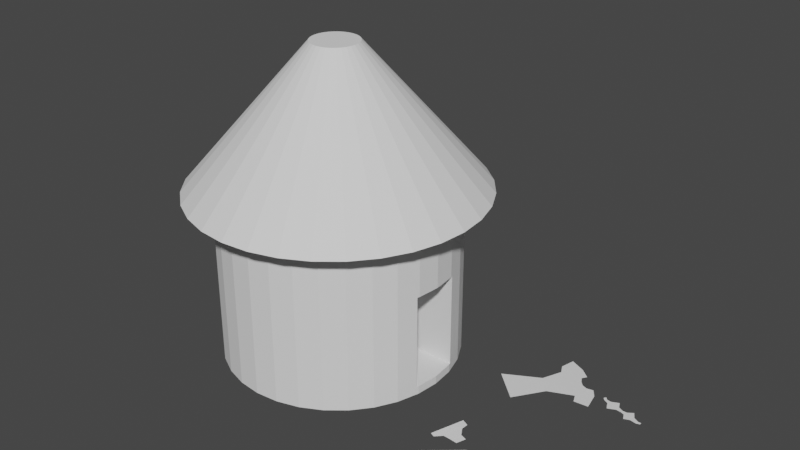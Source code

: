 # Source: Rape_Hut.blend  (saved by Blender 2.82.7; exported with 4.5.12 LTS)
import bpy
from mathutils import Matrix  # noqa: F401  (used for matrix-valued properties, if any)

bpy.ops.wm.read_factory_settings(use_empty=True)
scene = bpy.context.scene
scene.name = 'Scene'

# ---- collections
col_collection = bpy.data.collections.new('Collection'); scene.collection.children.link(col_collection)

# ---- world
world_world = bpy.data.worlds.new('World'); scene.world = world_world
world_world.use_nodes = True; world_world.node_tree.nodes.clear()
_N = world_world.node_tree.nodes; _L = world_world.node_tree.links
n0 = _N.new('ShaderNodeOutputWorld'); n0.name = 'World Output'; n0.location = (300, 300)
n1 = _N.new('ShaderNodeBackground'); n1.name = 'Background'; n1.location = (10, 300)
n1.inputs[0].default_value = (0.05088, 0.05088, 0.05088, 1.0)
_L.new(n1.outputs[0], n0.inputs[0])
n0.is_active_output = True
world_world.color = (0.05088, 0.05088, 0.05088)
world_world.use_sun_shadow = False
world_world.sun_shadow_jitter_overblur = 0.0

# ---- meshes
me_cylinder = bpy.data.meshes.new('Cylinder')
me_cylinder.from_pydata([(0.3809, -0.2134, -0.9028), (0.3809, -0.2134, 0.2406), (0.3809, 0.2134, -0.9028), (0.3809, 0.2134, 0.2406), (0.0, 1.0, -1.0), (0.0, 1.0, 1.0), (0.1951, 0.9808, -1.0), (0.1951, 0.9808, 1.0), (0.3827, 0.9239, -1.0), (0.3827, 0.9239, 1.0), (0.5556, 0.8315, -1.0), (0.5556, 0.8315, 1.0), (0.7071, 0.7071, -1.0), (0.7071, 0.7071, 1.0), (0.8315, 0.5556, -1.0), (0.8315, 0.5556, 1.0), (0.9239, 0.3827, -1.0), (0.9239, 0.3827, 1.0), (0.9808, 0.1951, -1.0), (0.9808, 0.1951, 1.0), (1.0, 7.55e-08, -1.0), (1.0, 7.55e-08, 1.0), (0.9808, -0.1951, -1.0), (0.9808, -0.1951, 1.0), (0.9239, -0.3827, -1.0), (0.9239, -0.3827, 1.0), (0.8315, -0.5556, -1.0), (0.8315, -0.5556, 1.0), (0.7071, -0.7071, -1.0), (0.7071, -0.7071, 1.0), (0.5556, -0.8315, -1.0), (0.5556, -0.8315, 1.0), (0.3827, -0.9239, -1.0), (0.3827, -0.9239, 1.0), (0.1951, -0.9808, -1.0), (0.1951, -0.9808, 1.0), (-3.258e-07, -1.0, -1.0), (-3.258e-07, -1.0, 1.0), (-0.1951, -0.9808, -1.0), (-0.1951, -0.9808, 1.0), (-0.3827, -0.9239, -1.0), (-0.3827, -0.9239, 1.0), (-0.5556, -0.8315, -1.0), (-0.5556, -0.8315, 1.0), (-0.7071, -0.7071, -1.0), (-0.7071, -0.7071, 1.0), (-0.8315, -0.5556, -1.0), (-0.8315, -0.5556, 1.0), (-0.9239, -0.3827, -1.0), (-0.9239, -0.3827, 1.0), (-0.9808, -0.1951, -1.0), (-0.9808, -0.1951, 1.0), (-1.0, 9.656e-07, -1.0), (-1.0, 9.656e-07, 1.0), (-0.9808, 0.1951, -1.0), (-0.9808, 0.1951, 1.0), (-0.9239, 0.3827, -1.0), (-0.9239, 0.3827, 1.0), (-0.8315, 0.5556, -1.0), (-0.8315, 0.5556, 1.0), (-0.7071, 0.7071, -1.0), (-0.7071, 0.7071, 1.0), (-0.5556, 0.8315, -1.0), (-0.5556, 0.8315, 1.0), (-0.3827, 0.9239, -1.0), (-0.3827, 0.9239, 1.0), (-0.1951, 0.9808, -1.0), (-0.1951, 0.9808, 1.0), (0.9752, -0.2134, -0.9028), (0.9752, -0.2134, 0.2406), (0.9808, -0.1951, 0.2406), (1.0, 7.55e-08, 0.2406), (0.9752, 0.2134, 0.2406), (0.9808, 0.1951, 0.2406), (0.9752, 0.2134, -0.9028), (0.9808, -0.1951, -0.9028), (1.0, 7.55e-08, -0.9028), (0.9808, 0.1951, -0.9028)], [], [(0, 2, 3, 1), (2, 74, 72, 3), (2, 0, 68, 75, 76, 77, 74), (4, 5, 7, 6), (6, 7, 9, 8), (8, 9, 11, 10), (10, 11, 13, 12), (12, 13, 15, 14), (14, 15, 17, 16), (16, 17, 19, 73, 72, 74, 77, 18), (18, 77, 76, 20), (20, 76, 75, 22), (22, 75, 68, 69, 70, 23, 25, 24), (24, 25, 27, 26), (26, 27, 29, 28), (28, 29, 31, 30), (30, 31, 33, 32), (32, 33, 35, 34), (34, 35, 37, 36), (36, 37, 39, 38), (38, 39, 41, 40), (40, 41, 43, 42), (42, 43, 45, 44), (44, 45, 47, 46), (46, 47, 49, 48), (48, 49, 51, 50), (50, 51, 53, 52), (52, 53, 55, 54), (54, 55, 57, 56), (56, 57, 59, 58), (58, 59, 61, 60), (60, 61, 63, 62), (62, 63, 65, 64), (7, 5, 67, 65, 63, 61, 59, 57, 55, 53, 51, 49, 47, 45, 43, 41, 39, 37, 35, 33, 31, 29, 27, 25, 23, 21, 19, 17, 15, 13, 11, 9), (64, 65, 67, 66), (66, 67, 5, 4), (4, 6, 8, 10, 12, 14, 16, 18, 20, 22, 24, 26, 28, 30, 32, 34, 36, 38, 40, 42, 44, 46, 48, 50, 52, 54, 56, 58, 60, 62, 64, 66), (70, 71, 21, 23), (71, 73, 19, 21), (68, 0, 1, 69), (69, 1, 3, 72, 73, 71, 70)])
_uv = me_cylinder.uv_layers.new(name='UVMap')
_uv.uv.foreach_set('vector', [0.375, 0.0, 0.375, 0.25, 0.625, 0.25, 0.625, 0.0, 0.375, 0.25, 0.375, 0.3608, 0.625, 0.3608, 0.625, 0.25, 0.05078, 0.1328, 0.05078, 0.3828, 0.1616, 0.3828, 0.1626, 0.3721, 0.1662, 0.2578, 0.1626, 0.1435, 0.1616, 0.1328, 1.0, 0.5, 1.0, 1.0, 0.9688, 1.0, 0.9688, 0.5, 0.9688, 0.5, 0.9688, 1.0, 0.9375, 1.0, 0.9375, 0.5, 0.9375, 0.5, 0.9375, 1.0, 0.9062, 1.0, 0.9062, 0.5, 0.9062, 0.5, 0.9062, 1.0, 0.875, 1.0, 0.875, 0.5, 0.875, 0.5, 0.875, 1.0, 0.8438, 1.0, 0.8438, 0.5, 0.8438, 0.5, 0.8438, 1.0, 0.8125, 1.0, 0.8125, 0.5, 0.8125, 0.5, 0.8125, 1.0, 0.7812, 1.0, 0.7812, 0.8102, 0.7843, 0.8102, 0.7843, 0.5243, 0.7812, 0.5243, 0.7812, 0.5, 0.7812, 0.5, 0.7812, 0.5243, 0.75, 0.5243, 0.75, 0.5, 0.75, 0.5, 0.75, 0.5243, 0.7188, 0.5243, 0.7188, 0.5, 0.7188, 0.5, 0.7188, 0.5243, 0.7157, 0.5243, 0.7157, 0.8102, 0.7188, 0.8102, 0.7188, 1.0, 0.6875, 1.0, 0.6875, 0.5, 0.6875, 0.5, 0.6875, 1.0, 0.6562, 1.0, 0.6562, 0.5, 0.6562, 0.5, 0.6562, 1.0, 0.625, 1.0, 0.625, 0.5, 0.625, 0.5, 0.625, 1.0, 0.5938, 1.0, 0.5938, 0.5, 0.5938, 0.5, 0.5938, 1.0, 0.5625, 1.0, 0.5625, 0.5, 0.5625, 0.5, 0.5625, 1.0, 0.5312, 1.0, 0.5312, 0.5, 0.5312, 0.5, 0.5312, 1.0, 0.5, 1.0, 0.5, 0.5, 0.5, 0.5, 0.5, 1.0, 0.4688, 1.0, 0.4688, 0.5, 0.4688, 0.5, 0.4688, 1.0, 0.4375, 1.0, 0.4375, 0.5, 0.4375, 0.5, 0.4375, 1.0, 0.4062, 1.0, 0.4062, 0.5, 0.4062, 0.5, 0.4062, 1.0, 0.375, 1.0, 0.375, 0.5, 0.375, 0.5, 0.375, 1.0, 0.3438, 1.0, 0.3438, 0.5, 0.3438, 0.5, 0.3438, 1.0, 0.3125, 1.0, 0.3125, 0.5, 0.3125, 0.5, 0.3125, 1.0, 0.2812, 1.0, 0.2812, 0.5, 0.2812, 0.5, 0.2812, 1.0, 0.25, 1.0, 0.25, 0.5, 0.25, 0.5, 0.25, 1.0, 0.2188, 1.0, 0.2188, 0.5, 0.2188, 0.5, 0.2188, 1.0, 0.1875, 1.0, 0.1875, 0.5, 0.1875, 0.5, 0.1875, 1.0, 0.1562, 1.0, 0.1562, 0.5, 0.1562, 0.5, 0.1562, 1.0, 0.125, 1.0, 0.125, 0.5, 0.125, 0.5, 0.125, 1.0, 0.09375, 1.0, 0.09375, 0.5, 0.09375, 0.5, 0.09375, 1.0, 0.0625, 1.0, 0.0625, 0.5, 0.9375, 0.262, 0.9297, 0.2627, 0.9219, 0.262, 0.9144, 0.2597, 0.9074, 0.256, 0.9014, 0.251, 0.8964, 0.2449, 0.8927, 0.238, 0.8904, 0.2305, 0.8896, 0.2227, 0.8904, 0.2148, 0.8927, 0.2073, 0.8964, 0.2004, 0.9014, 0.1943, 0.9074, 0.1893, 0.9144, 0.1856, 0.9219, 0.1834, 0.9297, 0.1826, 0.9375, 0.1834, 0.945, 0.1856, 0.9519, 0.1893, 0.958, 0.1943, 0.963, 0.2004, 0.9667, 0.2073, 0.969, 0.2148, 0.9698, 0.2227, 0.969, 0.2305, 0.9667, 0.238, 0.963, 0.2449, 0.958, 0.251, 0.9519, 0.256, 0.945, 0.2597, 0.0625, 0.5, 0.0625, 1.0, 0.03125, 1.0, 0.03125, 0.5, 0.03125, 0.5, 0.03125, 1.0, 0.0, 1.0, 0.0, 0.5, 0.9297, 0.1302, 0.9383, 0.1293, 0.9466, 0.1268, 0.9543, 0.1227, 0.961, 0.1172, 0.9665, 0.1105, 0.9706, 0.1029, 0.9731, 0.09457, 0.9739, 0.08594, 0.9731, 0.07731, 0.9706, 0.06901, 0.9665, 0.06136, 0.961, 0.05466, 0.9543, 0.04916, 0.9466, 0.04507, 0.9383, 0.04255, 0.9297, 0.0417, 0.9211, 0.04255, 0.9128, 0.04507, 0.9051, 0.04916, 0.8984, 0.05466, 0.8929, 0.06136, 0.8888, 0.06901, 0.8863, 0.07731, 0.8855, 0.08594, 0.8863, 0.09457, 0.8888, 0.1029, 0.8929, 0.1105, 0.8984, 0.1172, 0.9051, 0.1227, 0.9128, 0.1268, 0.9211, 0.1293, 0.7188, 0.8102, 0.75, 0.8102, 0.75, 1.0, 0.7188, 1.0, 0.75, 0.8102, 0.7812, 0.8102, 0.7812, 1.0, 0.75, 1.0, 0.163, 0.01192, 0.163, 0.096, 0.3526, 0.096, 0.3526, 0.01192, 0.2329, 0.3711, 0.3438, 0.3711, 0.3438, 0.1211, 0.2329, 0.1211, 0.2319, 0.1318, 0.2283, 0.2461, 0.2319, 0.3604])
me_cylinder.use_remesh_fix_poles = True
me_cylinder.use_remesh_preserve_attributes = False
me_cylinder.use_mirror_vertex_groups = False
me_cylinder.update()
me_cone_002 = bpy.data.meshes.new('Cone.002')
me_cone_002.from_pydata([(0.0, 1.0, -0.575), (0.1951, 0.9808, -0.575), (0.3827, 0.9239, -0.575), (0.5556, 0.8315, -0.575), (0.7071, 0.7071, -0.575), (0.8315, 0.5556, -0.575), (0.9239, 0.3827, -0.575), (0.9808, 0.1951, -0.575), (1.0, 7.55e-08, -0.575), (0.9808, -0.1951, -0.575), (0.9239, -0.3827, -0.575), (0.8315, -0.5556, -0.575), (0.7071, -0.7071, -0.575), (0.5556, -0.8315, -0.575), (0.3827, -0.9239, -0.575), (0.1951, -0.9808, -0.575), (-3.258e-07, -1.0, -0.575), (-0.1951, -0.9808, -0.575), (-0.3827, -0.9239, -0.575), (-0.5556, -0.8315, -0.575), (-0.7071, -0.7071, -0.575), (-0.8315, -0.5556, -0.575), (-0.9239, -0.3827, -0.575), (-0.9808, -0.1951, -0.575), (-1.0, 9.656e-07, -0.575), (-0.9808, 0.1951, -0.575), (-0.9239, 0.3827, -0.575), (-0.8315, 0.5556, -0.575), (-0.7071, 0.7071, -0.575), (-0.5556, 0.8315, -0.575), (-0.3827, 0.9239, -0.575), (-0.1951, 0.9808, -0.575), (0.158, 0.03144, 0.3897), (0.1611, 1.217e-08, 0.3897), (0.158, -0.03144, 0.3897), (0.1139, -0.1139, 0.3897), (0.08952, -0.134, 0.3897), (-0.03144, -0.158, 0.3897), (-0.06166, -0.1489, 0.3897), (-0.1139, -0.1139, 0.3897), (-0.134, -0.08952, 0.3897), (-0.1489, -0.06166, 0.3897), (-0.08952, -0.134, 0.3897), (-5.25e-08, -0.1611, 0.3897), (0.1489, -0.06166, 0.3897), (0.134, -0.08952, 0.3897), (0.06166, -0.1489, 0.3897), (0.03144, -0.158, 0.3897), (0.0, 0.1611, 0.3897), (0.03144, 0.158, 0.3897), (-0.03144, 0.158, 0.3897), (-0.06166, 0.1489, 0.3897), (0.06166, 0.1489, 0.3897), (0.08952, 0.134, 0.3897), (0.1139, 0.1139, 0.3897), (-0.1139, 0.1139, 0.3897), (-0.08952, 0.134, 0.3897), (-0.134, 0.08952, 0.3897), (0.1489, 0.06166, 0.3897), (0.134, 0.08952, 0.3897), (-0.1611, 1.556e-07, 0.3897), (-0.158, 0.03144, 0.3897), (-0.1489, 0.06166, 0.3897), (-0.158, -0.03144, 0.3897)], [], [(0, 48, 49, 1), (1, 49, 52, 2), (2, 52, 53, 3), (3, 53, 54, 4), (4, 54, 59, 5), (5, 59, 58, 6), (6, 58, 32, 7), (7, 32, 33, 8), (8, 33, 34, 9), (9, 34, 44, 10), (10, 44, 45, 11), (11, 45, 35, 12), (12, 35, 36, 13), (13, 36, 46, 14), (14, 46, 47, 15), (15, 47, 43, 16), (16, 43, 37, 17), (17, 37, 38, 18), (18, 38, 42, 19), (19, 42, 39, 20), (20, 39, 40, 21), (21, 40, 41, 22), (22, 41, 63, 23), (23, 63, 60, 24), (24, 60, 61, 25), (25, 61, 62, 26), (26, 62, 57, 27), (27, 57, 55, 28), (28, 55, 56, 29), (29, 56, 51, 30), (30, 51, 50, 31), (31, 50, 48, 0), (0, 1, 2, 3, 4, 5, 6, 7, 8, 9, 10, 11, 12, 13, 14, 15, 16, 17, 18, 19, 20, 21, 22, 23, 24, 25, 26, 27, 28, 29, 30, 31), (60, 63, 41, 40, 39, 42, 38, 37, 43, 47, 46, 36, 35, 45, 44, 34, 33, 32, 58, 59, 54, 53, 52, 49, 48, 50, 51, 56, 55, 57, 62, 61)])
_uv = me_cone_002.uv_layers.new(name='UVMap')
_uv.uv.foreach_set('vector', [0.25, 0.49, 0.25, 0.2887, 0.2575, 0.2879, 0.2968, 0.4854, 0.2968, 0.4854, 0.2575, 0.2879, 0.2648, 0.2857, 0.3418, 0.4717, 0.3418, 0.4717, 0.2648, 0.2857, 0.2715, 0.2822, 0.3833, 0.4496, 0.3833, 0.4496, 0.2715, 0.2822, 0.2773, 0.2773, 0.4197, 0.4197, 0.4197, 0.4197, 0.2773, 0.2773, 0.2822, 0.2715, 0.4496, 0.3833, 0.4496, 0.3833, 0.2822, 0.2715, 0.2857, 0.2648, 0.4717, 0.3418, 0.4717, 0.3418, 0.2857, 0.2648, 0.2879, 0.2575, 0.4854, 0.2968, 0.4854, 0.2968, 0.2879, 0.2575, 0.2887, 0.25, 0.49, 0.25, 0.49, 0.25, 0.2887, 0.25, 0.2879, 0.2425, 0.4854, 0.2032, 0.4854, 0.2032, 0.2879, 0.2425, 0.2857, 0.2352, 0.4717, 0.1582, 0.4717, 0.1582, 0.2857, 0.2352, 0.2822, 0.2285, 0.4496, 0.1167, 0.4496, 0.1167, 0.2822, 0.2285, 0.2773, 0.2227, 0.4197, 0.08029, 0.4197, 0.08029, 0.2773, 0.2227, 0.2715, 0.2178, 0.3833, 0.05045, 0.3833, 0.05045, 0.2715, 0.2178, 0.2648, 0.2143, 0.3418, 0.02827, 0.3418, 0.02827, 0.2648, 0.2143, 0.2575, 0.2121, 0.2968, 0.01461, 0.2968, 0.01461, 0.2575, 0.2121, 0.25, 0.2113, 0.25, 0.01, 0.25, 0.01, 0.25, 0.2113, 0.2425, 0.2121, 0.2032, 0.01461, 0.2032, 0.01461, 0.2425, 0.2121, 0.2352, 0.2143, 0.1582, 0.02827, 0.1582, 0.02827, 0.2352, 0.2143, 0.2285, 0.2178, 0.1167, 0.05045, 0.1167, 0.05045, 0.2285, 0.2178, 0.2227, 0.2227, 0.08029, 0.08029, 0.08029, 0.08029, 0.2227, 0.2227, 0.2178, 0.2285, 0.05045, 0.1167, 0.05045, 0.1167, 0.2178, 0.2285, 0.2143, 0.2352, 0.02827, 0.1582, 0.02827, 0.1582, 0.2143, 0.2352, 0.2121, 0.2425, 0.01461, 0.2032, 0.01461, 0.2032, 0.2121, 0.2425, 0.2113, 0.25, 0.01, 0.25, 0.01, 0.25, 0.2113, 0.25, 0.2121, 0.2575, 0.01461, 0.2968, 0.01461, 0.2968, 0.2121, 0.2575, 0.2143, 0.2648, 0.02827, 0.3418, 0.02827, 0.3418, 0.2143, 0.2648, 0.2178, 0.2715, 0.05045, 0.3833, 0.05045, 0.3833, 0.2178, 0.2715, 0.2227, 0.2773, 0.08029, 0.4197, 0.08029, 0.4197, 0.2227, 0.2773, 0.2285, 0.2822, 0.1167, 0.4496, 0.1167, 0.4496, 0.2285, 0.2822, 0.2352, 0.2857, 0.1582, 0.4717, 0.1582, 0.4717, 0.2352, 0.2857, 0.2425, 0.2879, 0.2032, 0.4854, 0.2032, 0.4854, 0.2425, 0.2879, 0.25, 0.2887, 0.25, 0.49, 0.75, 0.49, 0.7968, 0.4854, 0.8418, 0.4717, 0.8833, 0.4496, 0.9197, 0.4197, 0.9496, 0.3833, 0.9717, 0.3418, 0.9854, 0.2968, 0.99, 0.25, 0.9854, 0.2032, 0.9717, 0.1582, 0.9496, 0.1167, 0.9197, 0.08029, 0.8833, 0.05045, 0.8418, 0.02827, 0.7968, 0.01461, 0.75, 0.01, 0.7032, 0.01461, 0.6582, 0.02827, 0.6167, 0.05045, 0.5803, 0.08029, 0.5504, 0.1167, 0.5283, 0.1582, 0.5146, 0.2032, 0.51, 0.25, 0.5146, 0.2968, 0.5283, 0.3418, 0.5504, 0.3833, 0.5803, 0.4197, 0.6167, 0.4496, 0.6582, 0.4717, 0.7032, 0.4854, 0.2057, 0.625, 0.2064, 0.6478, 0.2085, 0.6697, 0.2119, 0.69, 0.2166, 0.7077, 0.2222, 0.7222, 0.2287, 0.733, 0.2356, 0.7397, 0.2429, 0.7419, 0.2502, 0.7397, 0.2571, 0.733, 0.2636, 0.7222, 0.2692, 0.7077, 0.2738, 0.69, 0.2773, 0.6697, 0.2794, 0.6478, 0.2801, 0.625, 0.2794, 0.6022, 0.2773, 0.5803, 0.2738, 0.56, 0.2692, 0.5423, 0.2636, 0.5278, 0.2571, 0.517, 0.2502, 0.5103, 0.2429, 0.5081, 0.2356, 0.5103, 0.2287, 0.517, 0.2222, 0.5278, 0.2166, 0.5423, 0.2119, 0.56, 0.2085, 0.5803, 0.2064, 0.6022])
me_cone_002.use_remesh_fix_poles = True
me_cone_002.use_remesh_preserve_attributes = False
me_cone_002.use_mirror_vertex_groups = False
me_cone_002.update()
me_plane = bpy.data.meshes.new('Plane')
me_plane.from_pydata([(-0.1366, -0.2076, 0.0), (0.5148, -0.296, 0.0), (-0.3356, 1.092, 0.0), (1.0, 1.0, 0.0), (-0.5657, -1.366, 0.0), (0.6339, -1.403, 0.0), (-0.8274, 0.9437, 0.0), (-0.6206, 0.5367, 0.0), (1.446, 0.6644, 0.0), (1.132, 0.3346, 0.0), (0.877, 0.457, 0.0), (-0.3392, 0.4234, 0.0), (0.04598, 1.102, 0.0), (0.06734, 0.9254, 0.0), (0.2542, 0.856, 0.0), (0.4305, 0.84, 0.0), (0.5907, 0.904, 0.0), (0.7135, 1.07, 0.0)], [], [(1, 0, 4, 5), (9, 8, 3, 10), (11, 0, 1, 10, 3, 17, 16, 15, 14, 13, 12, 2), (6, 7, 11, 2)])
_uv = me_plane.uv_layers.new(name='UVMap')
_uv.uv.foreach_set('vector', [0.2227, 0.9375, 0.06641, 0.9219, 0.06641, 0.8281, 0.25, 0.8242, 0.6445, 0.8164, 0.8203, 0.8086, 0.7617, 0.9414, 0.582, 0.9453, 0.3056, 0.4798, 0.28, 0.6941, 0.2545, 0.757, 0.1424, 0.7374, 0.05587, 0.698, 0.04014, 0.6685, 0.03817, 0.6332, 0.04997, 0.5761, 0.05783, 0.5152, 0.05783, 0.4759, 0.04603, 0.4267, 0.105, 0.407, 0.7266, 0.06641, 0.8945, 0.04297, 0.8711, 0.1719, 0.7383, 0.1484])
me_plane.use_remesh_fix_poles = True
me_plane.use_remesh_preserve_attributes = False
me_plane.use_mirror_vertex_groups = False
me_plane.update()
me_plane_001 = bpy.data.meshes.new('Plane.001')
me_plane_001.from_pydata([(-1.0, -1.0, 0.0), (1.0, -1.0, 0.0), (-1.0, 1.0, 0.0), (1.0, 1.0, 0.0), (-0.9677, -2.675, 0.0), (-0.3033, -2.635, 0.0), (0.01232, -0.3912, 0.0), (0.1618, -2.542, 0.0), (0.9192, -2.648, 0.0)], [], [(2, 3, 1, 8, 7, 6, 5, 4, 0)])
_uv = me_plane_001.uv_layers.new(name='UVMap')
_uv.uv.foreach_set('vector', [0.6758, 0.6094, 0.4453, 0.6094, 0.2266, 0.5703, 0.1328, 0.4102, 0.2227, 0.2148, 0.4844, 0.1094, 0.6797, 0.1719, 0.8164, 0.2656, 0.8672, 0.4727])
me_plane_001.use_remesh_fix_poles = True
me_plane_001.use_remesh_preserve_attributes = False
me_plane_001.use_mirror_vertex_groups = False
me_plane_001.update()
me_plane_002 = bpy.data.meshes.new('Plane.002')
me_plane_002.from_pydata([(-1.0, -1.0, 0.0), (1.0, -1.0, 0.0), (-1.0, 1.0, 0.0), (1.0, 1.0, 0.0), (-1.452, -1.113, 0.0), (-1.336, -1.616, 0.0), (1.025, 1.617, 0.0), (1.437, 1.317, 0.0), (0.2486, 0.9875, 0.0), (-1.002, -0.4539, 0.0), (1.0, 0.5348, 0.0), (-0.5173, -1.0, 0.0), (1.404, 1.835, 0.0), (3.213, 1.858, 0.0), (3.295, 3.665, 0.0), (1.185, 3.518, 0.0), (1.371, 2.357, 0.0), (1.983, 1.858, 0.0), (3.264, 2.982, 0.0), (2.524, 3.611, 0.0), (3.447, 4.296, 0.0), (3.963, 3.96, 0.0), (3.658, 4.792, 0.0), (4.023, 4.626, 0.0), (-2.076, -1.309, 0.0), (-1.884, -1.706, 0.0)], [], [(11, 0, 9, 4, 24, 25, 5), (9, 0, 11, 1, 10, 3, 8, 2), (3, 10, 7, 17, 12, 16, 6, 8), (17, 13, 18, 14, 19, 15, 16, 12), (20, 19, 14, 18, 21, 23, 22)])
_uv = me_plane_002.uv_layers.new(name='UVMap')
_uv.uv.foreach_set('vector', [0.9336, 0.7422, 0.9531, 0.9258, 0.8086, 0.9258, 0.6914, 0.918, 0.5781, 0.9141, 0.7891, 0.7734, 0.8672, 0.7578, 0.3672, 0.7344, 0.4258, 0.6211, 0.5234, 0.543, 0.6484, 0.5039, 0.6992, 0.625, 0.625, 0.7578, 0.5586, 0.8047, 0.4727, 0.8281, 0.1781, 0.6503, 0.1205, 0.6294, 0.04729, 0.6835, 0.07694, 0.7462, 0.2199, 0.8003, 0.2496, 0.755, 0.2252, 0.7148, 0.2321, 0.6904, 0.1007, 0.2282, 0.09923, 0.282, 0.1679, 0.3043, 0.3082, 0.2864, 0.3993, 0.2327, 0.4008, 0.2073, 0.3351, 0.1327, 0.1828, 0.1058, 0.8312, 0.08802, 0.8617, 0.1419, 0.842, 0.264, 0.7325, 0.194, 0.693, 0.1275, 0.7432, 0.04852, 0.7791, 0.0539])
me_plane_002.use_remesh_fix_poles = True
me_plane_002.use_remesh_preserve_attributes = False
me_plane_002.use_mirror_vertex_groups = False
me_plane_002.update()
me_plane_003 = bpy.data.meshes.new('Plane.003')
me_plane_003.from_pydata([(-0.2064, -0.3541, 0.0), (0.3633, -0.3448, 0.0), (-1.0, 1.0, 0.0), (1.0, 1.0, 0.0), (0.4637, 0.07765, 0.0), (0.579, 0.4775, 0.0), (1.033, 0.7005, 0.0), (-0.213, 0.05459, 0.0), (-0.5437, 0.4545, 0.0), (-0.9512, 0.5698, 0.0)], [], [(1, 0, 7, 8, 9, 2, 3, 6, 5, 4)])
_uv = me_plane_003.uv_layers.new(name='UVMap')
_uv.uv.foreach_set('vector', [0.2344, 0.4141, 0.2344, 0.3164, 0.2344, 0.2539, 0.3633, 0.1719, 0.5938, 0.168, 0.832, 0.2578, 0.9023, 0.4258, 0.8828, 0.5273, 0.8672, 0.6289, 0.3203, 0.5391])
me_plane_003.use_remesh_fix_poles = True
me_plane_003.use_remesh_preserve_attributes = False
me_plane_003.use_mirror_vertex_groups = False
me_plane_003.update()

# ---- objects
ob_cylinder = bpy.data.objects.new('Cylinder', me_cylinder)
ob_cone = bpy.data.objects.new('Cone', me_cone_002)
ob_plane = bpy.data.objects.new('Plane', me_plane)
ob_plane_001 = bpy.data.objects.new('Plane.001', me_plane_001)
ob_plane_002 = bpy.data.objects.new('Plane.002', me_plane_002)
ob_plane_003 = bpy.data.objects.new('Plane.003', me_plane_003)

# ---- transforms, parenting, visibility, modifiers, constraints
ob_cylinder.location = (-0.2306, -0.00839, 1.171)
ob_cylinder.scale = (1.689, 1.689, 1.198)
ob_cylinder.lineart.crease_threshold = 0.0
ob_cone.location = (-0.2306, -0.00839, 3.601)
ob_cone.scale = (2.092, 2.092, 2.092)
ob_cone.lineart.crease_threshold = 0.0
ob_plane.location = (2.552, 1.135, -0.09662)
ob_plane.rotation_euler = (0.0, -0.0, -0.7051)
ob_plane.scale = (0.4606, 0.4606, 0.4606)
ob_plane.lineart.crease_threshold = 0.0
ob_plane_001.location = (2.539, -1.241, -0.09662)
ob_plane_001.rotation_euler = (-0.0, 3.142, 0.7103)
ob_plane_001.scale = (0.3119, 0.3119, 0.3119)
ob_plane_001.lineart.crease_threshold = 0.0
ob_plane_002.location = (3.501, 1.165, -0.09662)
ob_plane_002.rotation_euler = (0.0, -0.0, -1.123)
ob_plane_002.scale = (0.07918, 0.07918, 0.07918)
ob_plane_002.lineart.crease_threshold = 0.0
ob_plane_003.location = (2.334, -0.6614, -0.09662)
ob_plane_003.rotation_euler = (0.0, 3.142, 1.257)
ob_plane_003.scale = (0.25, 0.25, 0.25)
ob_plane_003.lineart.crease_threshold = 0.0

# ---- collection membership
col_collection.objects.link(ob_cylinder)
col_collection.objects.link(ob_cone)
col_collection.objects.link(ob_plane)
col_collection.objects.link(ob_plane_001)
col_collection.objects.link(ob_plane_002)
col_collection.objects.link(ob_plane_003)

# ---- scene / render settings (as saved in the file)
scene.frame_start = 1; scene.frame_end = 250; scene.frame_set(1)
scene.render.engine = 'BLENDER_EEVEE_NEXT'
scene.cycles.use_denoising = False
scene.cycles.samples = 128
scene.cycles.sampling_pattern = 'TABULATED_SOBOL'
scene.cycles.use_adaptive_sampling = False
scene.cycles.use_light_tree = False
scene.view_settings.view_transform = 'Filmic'
bpy.context.view_layer.update()

# ---- added for rendering (the .blend has no active camera and no usable light): camera, sun
cam_auto = bpy.data.cameras.new('AutoCamera')
cam_auto.lens = 50.0
cam_auto.sensor_width = 36.0
cam_auto.clip_end = 1000.0
ob_auto_camera = bpy.data.objects.new('AutoCamera', cam_auto)
scene.collection.objects.link(ob_auto_camera)
ob_auto_camera.location = (8.98033, -9.78977, 8.68064)
ob_auto_camera.rotation_euler = (1.09748, -7.21219e-08, 0.694738)
scene.camera = ob_auto_camera
light_auto_sun = bpy.data.lights.new('AutoSun', 'SUN')
light_auto_sun.energy = 3.0
light_auto_sun.angle = 0.0523599
ob_auto_sun = bpy.data.objects.new('AutoSun', light_auto_sun)
scene.collection.objects.link(ob_auto_sun)
ob_auto_sun.rotation_euler = (0.872665, 0.174533, 0.523599)
bpy.context.view_layer.update()
